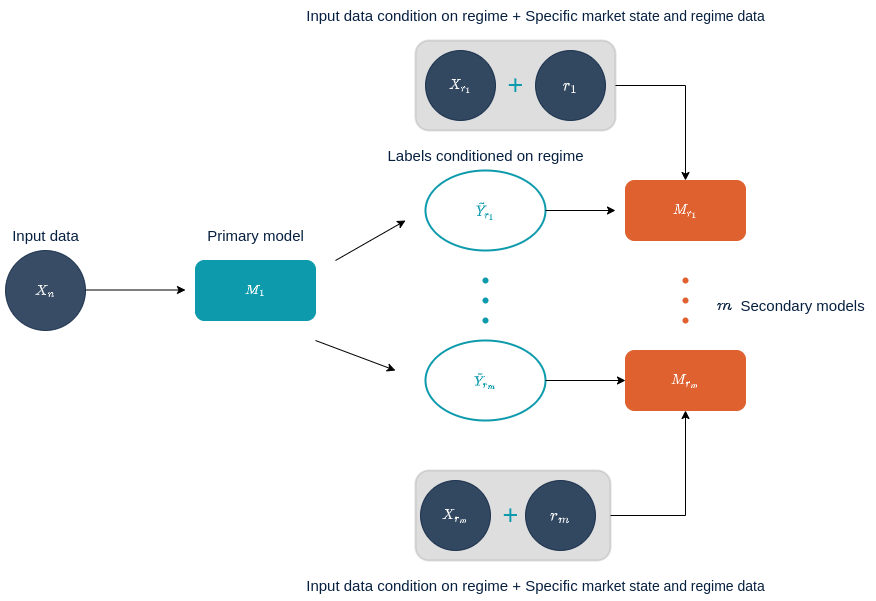

The diagram above was exported from draw.io. Its source (the exported page's mxGraphModel, read from the mxfile embedded in the PNG):
<mxGraphModel dx="1422" dy="1900" grid="1" gridSize="10" guides="1" tooltips="1" connect="1" arrows="1" fold="1" page="1" pageScale="1" pageWidth="850" pageHeight="1100" math="1" shadow="0">
  <root>
    <mxCell id="0" />
    <mxCell id="1" parent="0" />
    <mxCell id="FzDSRRH4Af8HV-nCoqaD-6" value="" style="shape=waypoint;sketch=0;size=6;pointerEvents=1;points=[];fillColor=none;resizable=0;rotatable=0;perimeter=centerPerimeter;snapToPoint=1;fontColor=#DE612F;strokeColor=#DE612F;" vertex="1" parent="1">
      <mxGeometry x="720" y="180" width="40" height="40" as="geometry" />
    </mxCell>
    <mxCell id="_mbOFkCjyyC7Ip0dGRjE-2" value="$$X_n$$" style="ellipse;whiteSpace=wrap;html=1;aspect=fixed;fillColor=#072040;strokeColor=#072040;fontColor=#FFFFFF;opacity=80;" parent="1" vertex="1">
      <mxGeometry x="60" y="170" width="80" height="80" as="geometry" />
    </mxCell>
    <mxCell id="_mbOFkCjyyC7Ip0dGRjE-3" value="$$M_1$$" style="rounded=1;whiteSpace=wrap;html=1;fillColor=#0C9AAC;strokeColor=#0C9AAC;fontColor=#FFFFFF;" parent="1" vertex="1">
      <mxGeometry x="250" y="180" width="120" height="60" as="geometry" />
    </mxCell>
    <mxCell id="_mbOFkCjyyC7Ip0dGRjE-4" value="" style="endArrow=classic;html=1;rounded=0;" parent="1" edge="1">
      <mxGeometry width="50" height="50" relative="1" as="geometry">
        <mxPoint x="140" y="209.5" as="sourcePoint" />
        <mxPoint x="240" y="209.5" as="targetPoint" />
        <Array as="points" />
      </mxGeometry>
    </mxCell>
    <mxCell id="_mbOFkCjyyC7Ip0dGRjE-5" value="" style="endArrow=classic;html=1;rounded=0;" parent="1" edge="1">
      <mxGeometry width="50" height="50" relative="1" as="geometry">
        <mxPoint x="390" y="180" as="sourcePoint" />
        <mxPoint x="460" y="140" as="targetPoint" />
      </mxGeometry>
    </mxCell>
    <mxCell id="_mbOFkCjyyC7Ip0dGRjE-8" value="" style="shape=waypoint;sketch=0;size=6;pointerEvents=1;points=[];fillColor=none;resizable=0;rotatable=0;perimeter=centerPerimeter;snapToPoint=1;strokeColor=#0C9AAC;" parent="1" vertex="1">
      <mxGeometry x="520" y="180" width="40" height="40" as="geometry" />
    </mxCell>
    <mxCell id="_mbOFkCjyyC7Ip0dGRjE-9" value="" style="shape=waypoint;sketch=0;size=6;pointerEvents=1;points=[];fillColor=none;resizable=0;rotatable=0;perimeter=centerPerimeter;snapToPoint=1;strokeColor=#0C9AAC;" parent="1" vertex="1">
      <mxGeometry x="520" y="200" width="40" height="40" as="geometry" />
    </mxCell>
    <mxCell id="_mbOFkCjyyC7Ip0dGRjE-10" value="" style="shape=waypoint;sketch=0;size=6;pointerEvents=1;points=[];fillColor=none;resizable=0;rotatable=0;perimeter=centerPerimeter;snapToPoint=1;fontColor=#0C9AAC;strokeColor=#0C9AAC;" parent="1" vertex="1">
      <mxGeometry x="520" y="220" width="40" height="40" as="geometry" />
    </mxCell>
    <mxCell id="_mbOFkCjyyC7Ip0dGRjE-11" value="" style="endArrow=classic;html=1;rounded=0;" parent="1" edge="1">
      <mxGeometry width="50" height="50" relative="1" as="geometry">
        <mxPoint x="370" y="260" as="sourcePoint" />
        <mxPoint x="450" y="290" as="targetPoint" />
      </mxGeometry>
    </mxCell>
    <mxCell id="_mbOFkCjyyC7Ip0dGRjE-13" value="$$\tilde{Y}_{r_1}$$" style="ellipse;whiteSpace=wrap;html=1;strokeColor=#0C9AAC;strokeWidth=2;fontColor=#0C9AAC;" parent="1" vertex="1">
      <mxGeometry x="480" y="90" width="120" height="80" as="geometry" />
    </mxCell>
    <mxCell id="_mbOFkCjyyC7Ip0dGRjE-14" value="$$\tilde{Y}_{r_m}$$" style="ellipse;whiteSpace=wrap;html=1;strokeColor=#0C9AAC;strokeWidth=2;fontColor=#0C9AAC;" parent="1" vertex="1">
      <mxGeometry x="480" y="260" width="120" height="80" as="geometry" />
    </mxCell>
    <mxCell id="_mbOFkCjyyC7Ip0dGRjE-15" value="$$M_{r_1}$$" style="rounded=1;whiteSpace=wrap;html=1;fillColor=#DE612F;strokeColor=#DE612F;fontColor=#FFFFFF;" parent="1" vertex="1">
      <mxGeometry x="680" y="100" width="120" height="60" as="geometry" />
    </mxCell>
    <mxCell id="_mbOFkCjyyC7Ip0dGRjE-16" value="$$M_{r_m}$$" style="rounded=1;whiteSpace=wrap;html=1;fillColor=#DE612F;strokeColor=#DE612F;fontColor=#FFFFFF;" parent="1" vertex="1">
      <mxGeometry x="680" y="270" width="120" height="60" as="geometry" />
    </mxCell>
    <mxCell id="_mbOFkCjyyC7Ip0dGRjE-17" value="" style="endArrow=classic;html=1;rounded=0;" parent="1" edge="1">
      <mxGeometry width="50" height="50" relative="1" as="geometry">
        <mxPoint x="600" y="130" as="sourcePoint" />
        <mxPoint x="670" y="130" as="targetPoint" />
      </mxGeometry>
    </mxCell>
    <mxCell id="FzDSRRH4Af8HV-nCoqaD-15" value="" style="rounded=1;whiteSpace=wrap;html=1;fontColor=#0C9AAC;strokeColor=#949494;strokeWidth=2;fillColor=#949494;opacity=30;" vertex="1" parent="1">
      <mxGeometry x="470" y="390" width="195" height="90" as="geometry" />
    </mxCell>
    <mxCell id="FzDSRRH4Af8HV-nCoqaD-17" value="" style="rounded=1;whiteSpace=wrap;html=1;fontColor=#0C9AAC;strokeColor=#949494;strokeWidth=2;fillColor=#949494;opacity=30;" vertex="1" parent="1">
      <mxGeometry x="470" y="-40" width="200" height="90" as="geometry" />
    </mxCell>
    <mxCell id="_mbOFkCjyyC7Ip0dGRjE-18" value="" style="endArrow=classic;html=1;rounded=0;" parent="1" target="_mbOFkCjyyC7Ip0dGRjE-16" edge="1">
      <mxGeometry width="50" height="50" relative="1" as="geometry">
        <mxPoint x="600" y="300" as="sourcePoint" />
        <mxPoint x="650" y="250" as="targetPoint" />
      </mxGeometry>
    </mxCell>
    <mxCell id="_mbOFkCjyyC7Ip0dGRjE-25" style="edgeStyle=orthogonalEdgeStyle;rounded=0;orthogonalLoop=1;jettySize=auto;html=1;exitX=1;exitY=0.5;exitDx=0;exitDy=0;" parent="1" source="FzDSRRH4Af8HV-nCoqaD-17" target="_mbOFkCjyyC7Ip0dGRjE-15" edge="1">
      <mxGeometry relative="1" as="geometry" />
    </mxCell>
    <mxCell id="_mbOFkCjyyC7Ip0dGRjE-21" value="$$r_1$$" style="ellipse;whiteSpace=wrap;html=1;aspect=fixed;fillColor=#072040;strokeColor=#072040;opacity=80;fontColor=#FFFFFF;fontSize=14;" parent="1" vertex="1">
      <mxGeometry x="590" y="-30" width="70" height="70" as="geometry" />
    </mxCell>
    <mxCell id="_mbOFkCjyyC7Ip0dGRjE-22" value="&lt;font style=&quot;font-size: 14px;&quot;&gt;$$r_m$$&lt;/font&gt;" style="ellipse;whiteSpace=wrap;html=1;aspect=fixed;fillColor=#072040;strokeColor=#072040;fontColor=#FFFFFF;opacity=80;fontSize=14;" parent="1" vertex="1">
      <mxGeometry x="580" y="400" width="70" height="70" as="geometry" />
    </mxCell>
    <mxCell id="FzDSRRH4Af8HV-nCoqaD-1" value="&lt;font color=&quot;#072040&quot;&gt;Input data&lt;/font&gt;" style="text;html=1;resizable=0;autosize=1;align=center;verticalAlign=middle;points=[];fillColor=none;strokeColor=none;rounded=0;fontSize=15;fontColor=#FFFFFF;opacity=30;" vertex="1" parent="1">
      <mxGeometry x="55" y="140" width="90" height="30" as="geometry" />
    </mxCell>
    <mxCell id="FzDSRRH4Af8HV-nCoqaD-2" value="&lt;font color=&quot;#072040&quot; style=&quot;font-size: 15px;&quot;&gt;Primary model&lt;/font&gt;" style="text;html=1;resizable=0;autosize=1;align=center;verticalAlign=middle;points=[];fillColor=none;strokeColor=none;rounded=0;fontSize=12;fontColor=#0C9AAC;" vertex="1" parent="1">
      <mxGeometry x="250" y="140" width="120" height="30" as="geometry" />
    </mxCell>
    <mxCell id="FzDSRRH4Af8HV-nCoqaD-3" value="&lt;font color=&quot;#072040&quot;&gt;&lt;span style=&quot;font-size: 15px;&quot;&gt;Labels conditioned on regime&lt;/span&gt;&lt;/font&gt;" style="text;html=1;resizable=0;autosize=1;align=center;verticalAlign=middle;points=[];fillColor=none;strokeColor=none;rounded=0;fontSize=12;fontColor=#0C9AAC;" vertex="1" parent="1">
      <mxGeometry x="430" y="60" width="220" height="30" as="geometry" />
    </mxCell>
    <mxCell id="FzDSRRH4Af8HV-nCoqaD-4" value="" style="shape=waypoint;sketch=0;size=6;pointerEvents=1;points=[];fillColor=none;resizable=0;rotatable=0;perimeter=centerPerimeter;snapToPoint=1;fontColor=#0C9AAC;strokeColor=#DE612F;" vertex="1" parent="1">
      <mxGeometry x="720" y="220" width="40" height="40" as="geometry" />
    </mxCell>
    <mxCell id="FzDSRRH4Af8HV-nCoqaD-5" value="" style="shape=waypoint;sketch=0;size=6;pointerEvents=1;points=[];fillColor=none;resizable=0;rotatable=0;perimeter=centerPerimeter;snapToPoint=1;fontColor=#0C9AAC;strokeColor=#DE612F;" vertex="1" parent="1">
      <mxGeometry x="720" y="200" width="40" height="40" as="geometry" />
    </mxCell>
    <mxCell id="FzDSRRH4Af8HV-nCoqaD-11" value="$$X_{r_1}$$" style="ellipse;whiteSpace=wrap;html=1;aspect=fixed;fillColor=#072040;strokeColor=#072040;fontColor=#FFFFFF;opacity=80;" vertex="1" parent="1">
      <mxGeometry x="480" y="-30" width="70" height="70" as="geometry" />
    </mxCell>
    <mxCell id="FzDSRRH4Af8HV-nCoqaD-13" value="+" style="text;html=1;resizable=0;autosize=1;align=center;verticalAlign=middle;points=[];fillColor=none;strokeColor=none;rounded=0;fontColor=#0C9AAC;opacity=30;fontSize=27;" vertex="1" parent="1">
      <mxGeometry x="550" y="-20" width="40" height="50" as="geometry" />
    </mxCell>
    <mxCell id="FzDSRRH4Af8HV-nCoqaD-14" value="+" style="text;html=1;resizable=0;autosize=1;align=center;verticalAlign=middle;points=[];fillColor=none;strokeColor=none;rounded=0;fontColor=#0C9AAC;opacity=30;fontSize=27;" vertex="1" parent="1">
      <mxGeometry x="545" y="410" width="40" height="50" as="geometry" />
    </mxCell>
    <mxCell id="FzDSRRH4Af8HV-nCoqaD-16" style="edgeStyle=orthogonalEdgeStyle;rounded=0;orthogonalLoop=1;jettySize=auto;html=1;exitX=1;exitY=0.5;exitDx=0;exitDy=0;entryX=0.5;entryY=1;entryDx=0;entryDy=0;fontSize=14;fontColor=#DE612F;" edge="1" parent="1" source="FzDSRRH4Af8HV-nCoqaD-15" target="_mbOFkCjyyC7Ip0dGRjE-16">
      <mxGeometry relative="1" as="geometry" />
    </mxCell>
    <mxCell id="FzDSRRH4Af8HV-nCoqaD-19" value="&lt;font color=&quot;#072040&quot;&gt;&lt;span style=&quot;font-size: 15px;&quot;&gt;&amp;nbsp;Secondary models&lt;/span&gt;&lt;/font&gt;" style="text;html=1;resizable=0;autosize=1;align=center;verticalAlign=middle;points=[];fillColor=none;strokeColor=none;rounded=0;fontSize=12;fontColor=#0C9AAC;" vertex="1" parent="1">
      <mxGeometry x="780" y="210" width="150" height="30" as="geometry" />
    </mxCell>
    <mxCell id="FzDSRRH4Af8HV-nCoqaD-20" value="$$m$$" style="text;whiteSpace=wrap;html=1;fontSize=14;fontColor=#072040;" vertex="1" parent="1">
      <mxGeometry x="770" y="210" width="160" height="80" as="geometry" />
    </mxCell>
    <mxCell id="FzDSRRH4Af8HV-nCoqaD-21" value="$$X_{r_m}$$" style="ellipse;whiteSpace=wrap;html=1;aspect=fixed;fillColor=#072040;strokeColor=#072040;fontColor=#FFFFFF;opacity=80;" vertex="1" parent="1">
      <mxGeometry x="475" y="400" width="70" height="70" as="geometry" />
    </mxCell>
    <mxCell id="FzDSRRH4Af8HV-nCoqaD-24" value="&lt;font color=&quot;#072040&quot;&gt;&lt;span style=&quot;font-size: 15px;&quot;&gt;Input data condition on regime + Specific m&lt;/span&gt;&lt;/font&gt;&lt;span style=&quot;color: rgb(7, 32, 64); font-size: 14px; text-align: left;&quot;&gt;arket state and regime data&lt;/span&gt;" style="text;html=1;resizable=0;autosize=1;align=center;verticalAlign=middle;points=[];fillColor=none;strokeColor=none;rounded=0;fontSize=12;fontColor=#0C9AAC;" vertex="1" parent="1">
      <mxGeometry x="350" y="-80" width="480" height="30" as="geometry" />
    </mxCell>
    <mxCell id="FzDSRRH4Af8HV-nCoqaD-26" value="&lt;font color=&quot;#072040&quot;&gt;&lt;span style=&quot;font-size: 15px;&quot;&gt;Input data condition on regime + Specific m&lt;/span&gt;&lt;/font&gt;&lt;span style=&quot;color: rgb(7, 32, 64); font-size: 14px; text-align: left;&quot;&gt;arket state and regime data&lt;/span&gt;" style="text;html=1;resizable=0;autosize=1;align=center;verticalAlign=middle;points=[];fillColor=none;strokeColor=none;rounded=0;fontSize=12;fontColor=#0C9AAC;" vertex="1" parent="1">
      <mxGeometry x="350" y="490" width="480" height="30" as="geometry" />
    </mxCell>
  </root>
</mxGraphModel>